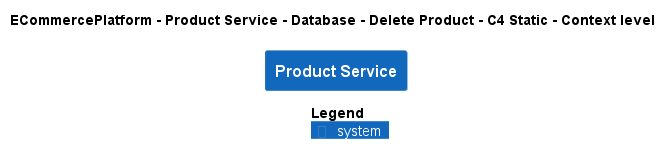

The diagram above was rendered by PlantUML. Its source (embedded in the PNG):
@startuml
!pragma layout smetana
!include ..\..\..\..\..\..\..\.c4s\C4_Context.puml

AddElementTag("c4interflow:lifecycle:new", $bgColor=green, $fontColor=#ffffff, $borderColor=green, $shadowing="False")
AddElementTag("c4interflow:lifecycle:changed", $bgColor=orange, $fontColor=#ffffff, $borderColor=orange, $shadowing="False")
AddElementTag("c4interflow:lifecycle:removed", $bgColor=red, $fontColor=#ffffff, $borderColor=red, $shadowing="False")

AddRelTag("c4interflow:lifecycle:new", $textColor=green, $lineColor=green)
AddRelTag("c4interflow:lifecycle:changed", $textColor=orange, $lineColor=orange)
AddRelTag("c4interflow:lifecycle:removed", $textColor=red, $lineColor=red)

SHOW_PERSON_PORTRAIT()
LAYOUT_TOP_DOWN()

skinparam linetype polyline

title ECommercePlatform - Product Service - Database - Delete Product - C4 Static - Context level

System(ECommercePlatform.SoftwareSystems.ProductService, "Product Service", "")



SHOW_LEGEND()
@enduml